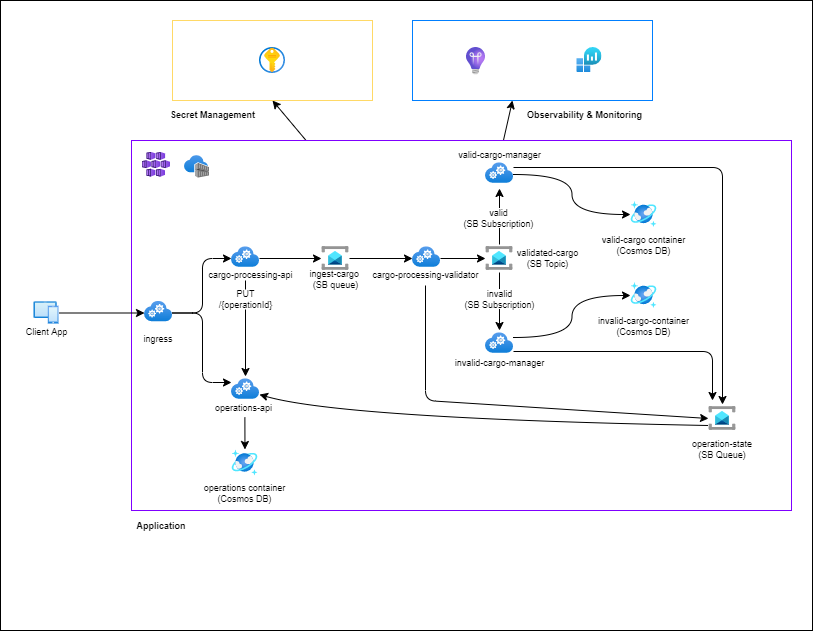

The diagram above was exported from draw.io. Its source (the exported page's mxGraphModel, read from the mxfile embedded in the PNG):
<mxGraphModel dx="1185" dy="2303" grid="1" gridSize="10" guides="1" tooltips="1" connect="1" arrows="1" fold="1" page="1" pageScale="1" pageWidth="1100" pageHeight="850" math="0" shadow="0">
  <root>
    <mxCell id="0" />
    <mxCell id="1" parent="0" />
    <mxCell id="25" value="" style="rounded=0;whiteSpace=wrap;html=1;fillColor=#FFFFFF;fontColor=#000000;" parent="1" vertex="1">
      <mxGeometry x="28" y="60" width="812" height="630" as="geometry" />
    </mxCell>
    <mxCell id="26" style="edgeStyle=none;rounded=0;orthogonalLoop=1;jettySize=auto;html=1;entryX=0.5;entryY=1;entryDx=0;entryDy=0;fontSize=7;fontColor=#000000;strokeColor=#000000;" parent="1" source="28" target="52" edge="1">
      <mxGeometry relative="1" as="geometry" />
    </mxCell>
    <mxCell id="27" style="edgeStyle=none;rounded=0;orthogonalLoop=1;jettySize=auto;html=1;fontSize=7;fontColor=#000000;strokeColor=#000000;entryX=0;entryY=0;entryDx=0;entryDy=0;" parent="1" source="28" target="58" edge="1">
      <mxGeometry relative="1" as="geometry" />
    </mxCell>
    <mxCell id="28" value="" style="rounded=0;whiteSpace=wrap;html=1;fillColor=none;strokeColor=#7F00FF;fontColor=#000000;" parent="1" vertex="1">
      <mxGeometry x="159" y="200" width="660" height="370" as="geometry" />
    </mxCell>
    <mxCell id="29" style="edgeStyle=orthogonalEdgeStyle;rounded=0;orthogonalLoop=1;jettySize=auto;html=1;fontColor=#000000;strokeColor=#000000;" parent="1" source="30" target="39" edge="1">
      <mxGeometry relative="1" as="geometry" />
    </mxCell>
    <mxCell id="30" value="" style="shape=image;imageAspect=0;aspect=fixed;verticalLabelPosition=bottom;verticalAlign=top;image=data:image/svg+xml,(base64 omitted: 3552 chars);fontColor=#000000;" parent="1" vertex="1">
      <mxGeometry x="349" y="304" width="28" height="28" as="geometry" />
    </mxCell>
    <mxCell id="31" style="edgeStyle=orthogonalEdgeStyle;rounded=0;orthogonalLoop=1;jettySize=auto;html=1;fontColor=#000000;strokeColor=#000000;" parent="1" source="33" target="37" edge="1">
      <mxGeometry relative="1" as="geometry" />
    </mxCell>
    <mxCell id="32" style="edgeStyle=orthogonalEdgeStyle;rounded=0;orthogonalLoop=1;jettySize=auto;html=1;fontColor=#000000;strokeColor=#000000;" parent="1" source="33" target="41" edge="1">
      <mxGeometry relative="1" as="geometry" />
    </mxCell>
    <mxCell id="33" value="" style="shape=image;imageAspect=0;aspect=fixed;verticalLabelPosition=bottom;verticalAlign=top;image=data:image/svg+xml,(base64 omitted: 3552 chars);fontColor=#000000;" parent="1" vertex="1">
      <mxGeometry x="513" y="304" width="28" height="28" as="geometry" />
    </mxCell>
    <mxCell id="34" style="edgeStyle=orthogonalEdgeStyle;rounded=0;orthogonalLoop=1;jettySize=auto;html=1;entryX=0;entryY=0.5;entryDx=0;entryDy=0;fontColor=#000000;strokeColor=#000000;" parent="1" source="35" target="30" edge="1">
      <mxGeometry relative="1" as="geometry" />
    </mxCell>
    <mxCell id="35" value="" style="shape=image;imageAspect=0;aspect=fixed;verticalLabelPosition=bottom;verticalAlign=top;fillColor=none;image=data:image/svg+xml,(base64 omitted: 2080 chars);fontColor=#000000;" parent="1" vertex="1">
      <mxGeometry x="259" y="304" width="28" height="28" as="geometry" />
    </mxCell>
    <mxCell id="36" style="edgeStyle=orthogonalEdgeStyle;orthogonalLoop=1;jettySize=auto;html=1;curved=1;fontColor=#000000;strokeColor=#000000;exitX=1;exitY=0.25;exitDx=0;exitDy=0;entryX=0;entryY=0.5;entryDx=0;entryDy=0;" parent="1" source="37" target="71" edge="1">
      <mxGeometry relative="1" as="geometry">
        <mxPoint x="625.516129032258" y="331" as="targetPoint" />
      </mxGeometry>
    </mxCell>
    <mxCell id="37" value="" style="shape=image;imageAspect=0;aspect=fixed;verticalLabelPosition=bottom;verticalAlign=top;fillColor=none;image=data:image/svg+xml,(base64 omitted: 2080 chars);fontColor=#000000;" parent="1" vertex="1">
      <mxGeometry x="513" y="390" width="28" height="28" as="geometry" />
    </mxCell>
    <mxCell id="38" style="edgeStyle=orthogonalEdgeStyle;rounded=0;orthogonalLoop=1;jettySize=auto;html=1;fontColor=#000000;strokeColor=#000000;" parent="1" source="39" target="33" edge="1">
      <mxGeometry relative="1" as="geometry" />
    </mxCell>
    <mxCell id="39" value="" style="shape=image;imageAspect=0;aspect=fixed;verticalLabelPosition=bottom;verticalAlign=top;fillColor=none;image=data:image/svg+xml,(base64 omitted: 2080 chars);fontColor=#000000;fontSize=9;" parent="1" vertex="1">
      <mxGeometry x="440" y="304" width="28" height="28" as="geometry" />
    </mxCell>
    <mxCell id="40" style="edgeStyle=orthogonalEdgeStyle;orthogonalLoop=1;jettySize=auto;html=1;curved=1;fontColor=#000000;strokeColor=#000000;entryX=0;entryY=0.5;entryDx=0;entryDy=0;" parent="1" source="41" target="70" edge="1">
      <mxGeometry relative="1" as="geometry" />
    </mxCell>
    <mxCell id="41" value="" style="shape=image;imageAspect=0;aspect=fixed;verticalLabelPosition=bottom;verticalAlign=top;fillColor=none;image=data:image/svg+xml,(base64 omitted: 2080 chars);fontColor=#000000;" parent="1" vertex="1">
      <mxGeometry x="513" y="220" width="28" height="28" as="geometry" />
    </mxCell>
    <mxCell id="42" style="edgeStyle=orthogonalEdgeStyle;rounded=1;orthogonalLoop=1;jettySize=auto;html=1;fontColor=#000000;strokeColor=#000000;exitX=1;exitY=0.5;exitDx=0;exitDy=0;" parent="1" source="73" target="35" edge="1">
      <mxGeometry relative="1" as="geometry">
        <Array as="points">
          <mxPoint x="230" y="373" />
          <mxPoint x="230" y="318" />
        </Array>
      </mxGeometry>
    </mxCell>
    <mxCell id="43" value="" style="edgeStyle=none;html=1;" parent="1" source="44" target="73" edge="1">
      <mxGeometry relative="1" as="geometry" />
    </mxCell>
    <mxCell id="44" value="" style="shape=image;imageAspect=0;aspect=fixed;verticalLabelPosition=bottom;verticalAlign=top;fillColor=none;image=data:image/svg+xml,(base64 omitted: 2140 chars);fontColor=#000000;" parent="1" vertex="1">
      <mxGeometry x="61.5" y="360" width="25" height="25" as="geometry" />
    </mxCell>
    <mxCell id="45" value="Client App" style="text;html=1;resizable=0;autosize=1;align=center;verticalAlign=middle;points=[];fillColor=none;strokeColor=none;rounded=0;fontSize=9;fontColor=#000000;" parent="1" vertex="1">
      <mxGeometry x="49" y="387" width="50" height="10" as="geometry" />
    </mxCell>
    <mxCell id="46" value="cargo-processing-api" style="text;html=1;resizable=0;autosize=1;align=center;verticalAlign=middle;points=[];fillColor=none;strokeColor=none;rounded=0;fontSize=9;fontColor=#000000;" parent="1" vertex="1">
      <mxGeometry x="233" y="325" width="90" height="20" as="geometry" />
    </mxCell>
    <mxCell id="47" value="ingest-cargo&amp;nbsp;&lt;br&gt;(SB queue)" style="text;html=1;resizable=0;autosize=1;align=center;verticalAlign=middle;points=[];fillColor=none;strokeColor=none;rounded=0;fontSize=9;fontColor=#000000;" parent="1" vertex="1">
      <mxGeometry x="333" y="329" width="60" height="20" as="geometry" />
    </mxCell>
    <mxCell id="48" value="invalid-cargo-manager" style="text;html=1;resizable=0;autosize=1;align=center;verticalAlign=middle;points=[];fillColor=none;strokeColor=none;rounded=0;fontSize=9;fontColor=#000000;" parent="1" vertex="1">
      <mxGeometry x="482" y="413" width="90" height="20" as="geometry" />
    </mxCell>
    <mxCell id="49" value="valid-cargo-manager" style="text;html=1;resizable=0;autosize=1;align=center;verticalAlign=middle;points=[];fillColor=none;strokeColor=none;rounded=0;fontSize=9;fontColor=#000000;" parent="1" vertex="1">
      <mxGeometry x="482" y="205" width="90" height="20" as="geometry" />
    </mxCell>
    <mxCell id="50" value="cargo-processing-validator" style="text;html=1;resizable=0;autosize=1;align=center;verticalAlign=middle;points=[];fillColor=none;strokeColor=none;rounded=0;fontSize=9;fontColor=#000000;" parent="1" vertex="1">
      <mxGeometry x="398" y="325" width="110" height="20" as="geometry" />
    </mxCell>
    <mxCell id="51" value="validated-cargo&lt;br&gt;(SB Topic)" style="text;html=1;resizable=0;autosize=1;align=center;verticalAlign=middle;points=[];fillColor=none;strokeColor=none;rounded=0;fontSize=9;fontColor=#000000;" parent="1" vertex="1">
      <mxGeometry x="544.5" y="308" width="60" height="20" as="geometry" />
    </mxCell>
    <mxCell id="52" value="" style="rounded=0;whiteSpace=wrap;html=1;fontSize=7;fillColor=none;strokeColor=#FFD966;fontColor=#000000;" parent="1" vertex="1">
      <mxGeometry x="200" y="80" width="200" height="80" as="geometry" />
    </mxCell>
    <mxCell id="53" value="" style="rounded=0;whiteSpace=wrap;html=1;fontSize=7;fillColor=none;strokeColor=#007FFF;fontColor=#000000;" parent="1" vertex="1">
      <mxGeometry x="440" y="80" width="240" height="80" as="geometry" />
    </mxCell>
    <mxCell id="54" value="" style="aspect=fixed;html=1;points=[];align=center;image;fontSize=12;image=img/lib/azure2/security/Key_Vaults.svg;fillColor=none;fontColor=#000000;" parent="1" vertex="1">
      <mxGeometry x="287" y="107" width="26" height="26" as="geometry" />
    </mxCell>
    <mxCell id="55" value="" style="aspect=fixed;html=1;points=[];align=center;image;fontSize=12;image=img/lib/azure2/devops/Application_Insights.svg;fillColor=none;fontColor=#000000;" parent="1" vertex="1">
      <mxGeometry x="494" y="107" width="19" height="27.21" as="geometry" />
    </mxCell>
    <mxCell id="56" value="" style="aspect=fixed;html=1;points=[];align=center;image;fontSize=12;image=img/lib/azure2/analytics/Log_Analytics_Workspaces.svg;fillColor=none;fontColor=#000000;" parent="1" vertex="1">
      <mxGeometry x="604.5" y="107" width="25" height="25" as="geometry" />
    </mxCell>
    <mxCell id="57" value="Application" style="text;html=1;strokeColor=none;fillColor=none;align=center;verticalAlign=middle;whiteSpace=wrap;rounded=0;fontSize=9;fontStyle=1;fontColor=#000000;" parent="1" vertex="1">
      <mxGeometry x="159" y="571" width="60" height="30" as="geometry" />
    </mxCell>
    <mxCell id="58" value="Observability &amp;amp; Monitoring" style="text;html=1;strokeColor=none;fillColor=none;align=center;verticalAlign=middle;whiteSpace=wrap;rounded=0;fontSize=9;fontStyle=1;fontColor=#000000;" parent="1" vertex="1">
      <mxGeometry x="540" y="160" width="145" height="30" as="geometry" />
    </mxCell>
    <mxCell id="59" value="Secret Management" style="text;html=1;strokeColor=none;fillColor=none;align=center;verticalAlign=middle;whiteSpace=wrap;rounded=0;fontSize=9;fontStyle=1;fontColor=#000000;" parent="1" vertex="1">
      <mxGeometry x="168" y="160" width="145" height="30" as="geometry" />
    </mxCell>
    <mxCell id="60" value="" style="edgeStyle=none;html=1;fontSize=7;fontColor=#000000;strokeColor=#000000;exitX=0.523;exitY=1.367;exitDx=0;exitDy=0;exitPerimeter=0;" parent="1" source="74" target="65" edge="1">
      <mxGeometry relative="1" as="geometry" />
    </mxCell>
    <mxCell id="61" value="" style="shape=image;imageAspect=0;aspect=fixed;verticalLabelPosition=bottom;verticalAlign=top;fillColor=none;image=data:image/svg+xml,(base64 omitted: 2080 chars);fontSize=9;dashed=1;fontColor=#000000;" parent="1" vertex="1">
      <mxGeometry x="259" y="436" width="28" height="28" as="geometry" />
    </mxCell>
    <mxCell id="62" value="" style="edgeStyle=none;html=1;fontSize=7;fontColor=#000000;strokeColor=#000000;curved=1;exitX=0;exitY=0.75;exitDx=0;exitDy=0;" parent="1" source="64" target="61" edge="1">
      <mxGeometry relative="1" as="geometry">
        <Array as="points">
          <mxPoint x="370" y="478" />
        </Array>
      </mxGeometry>
    </mxCell>
    <mxCell id="63" value="" style="edgeStyle=none;html=1;exitX=1;exitY=0.75;exitDx=0;exitDy=0;" parent="1" source="37" edge="1">
      <mxGeometry relative="1" as="geometry">
        <mxPoint x="740" y="460" as="targetPoint" />
        <Array as="points">
          <mxPoint x="740" y="411" />
        </Array>
      </mxGeometry>
    </mxCell>
    <mxCell id="64" value="operation-state&#10;(SB Queue)&#10;" style="shape=image;imageAspect=0;aspect=fixed;verticalLabelPosition=bottom;verticalAlign=top;image=data:image/svg+xml,(base64 omitted: 3552 chars);fontSize=9;fontColor=#000000;" parent="1" vertex="1">
      <mxGeometry x="736" y="464" width="28" height="28" as="geometry" />
    </mxCell>
    <mxCell id="65" value="operations container&#10;(Cosmos DB)&#10;" style="shape=image;imageAspect=0;aspect=fixed;verticalLabelPosition=bottom;verticalAlign=top;fillColor=none;image=data:image/svg+xml,(base64 omitted: 3456 chars);fontSize=9;fontColor=#000000;" parent="1" vertex="1">
      <mxGeometry x="259" y="509" width="27" height="27" as="geometry" />
    </mxCell>
    <mxCell id="66" value="valid&lt;br&gt;(SB Subscription)" style="text;html=1;resizable=0;autosize=1;align=center;verticalAlign=middle;points=[];fillColor=#FFFFFF;strokeColor=none;rounded=0;fontSize=9;fontColor=#000000;" parent="1" vertex="1">
      <mxGeometry x="491" y="267.5" width="70" height="20" as="geometry" />
    </mxCell>
    <mxCell id="67" value="invalid&lt;br&gt;(SB Subscription)" style="text;html=1;resizable=0;autosize=1;align=center;verticalAlign=middle;points=[];fillColor=#FFFFFF;strokeColor=none;rounded=0;fontSize=9;fontColor=#000000;" parent="1" vertex="1">
      <mxGeometry x="492" y="348.5" width="70" height="20" as="geometry" />
    </mxCell>
    <mxCell id="68" value="" style="edgeStyle=none;html=1;entryX=0.5;entryY=0;entryDx=0;entryDy=0;" parent="1" target="61" edge="1">
      <mxGeometry relative="1" as="geometry">
        <mxPoint x="273" y="340" as="sourcePoint" />
      </mxGeometry>
    </mxCell>
    <mxCell id="69" value="" style="edgeStyle=none;html=1;exitX=1;exitY=0.25;exitDx=0;exitDy=0;entryX=0.5;entryY=0;entryDx=0;entryDy=0;" parent="1" source="41" target="64" edge="1">
      <mxGeometry relative="1" as="geometry">
        <mxPoint x="551" y="420.9999999999998" as="sourcePoint" />
        <mxPoint x="760.0000000000002" y="370.8587443946187" as="targetPoint" />
        <Array as="points">
          <mxPoint x="750" y="227" />
        </Array>
      </mxGeometry>
    </mxCell>
    <mxCell id="70" value="valid-cargo container&#10;(Cosmos DB)" style="shape=image;imageAspect=0;aspect=fixed;verticalLabelPosition=bottom;verticalAlign=top;fillColor=none;image=data:image/svg+xml,(base64 omitted: 3456 chars);fontSize=9;fontColor=#000000;" parent="1" vertex="1">
      <mxGeometry x="658" y="260.5" width="27" height="27" as="geometry" />
    </mxCell>
    <mxCell id="71" value="invalid-cargo-container&#10;(Cosmos DB)" style="shape=image;imageAspect=0;aspect=fixed;verticalLabelPosition=bottom;verticalAlign=top;fillColor=none;image=data:image/svg+xml,(base64 omitted: 3456 chars);fontSize=9;fontColor=#000000;" parent="1" vertex="1">
      <mxGeometry x="658" y="341.5" width="27" height="27" as="geometry" />
    </mxCell>
    <mxCell id="72" value="PUT&lt;br&gt;/{operationId}" style="text;html=1;resizable=0;autosize=1;align=center;verticalAlign=middle;points=[];fillColor=#FFFFFF;strokeColor=none;rounded=0;fontSize=9;fontColor=#000000;" parent="1" vertex="1">
      <mxGeometry x="243" y="349" width="60" height="20" as="geometry" />
    </mxCell>
    <mxCell id="73" value="ingress" style="shape=image;imageAspect=0;aspect=fixed;verticalLabelPosition=bottom;verticalAlign=top;fillColor=none;image=data:image/svg+xml,(base64 omitted: 2080 chars);fontSize=9;dashed=1;fontColor=#000000;" parent="1" vertex="1">
      <mxGeometry x="172" y="358.5" width="28" height="28" as="geometry" />
    </mxCell>
    <mxCell id="74" value="operations-api" style="text;html=1;resizable=0;autosize=1;align=center;verticalAlign=middle;points=[];fillColor=none;strokeColor=none;rounded=0;fontSize=9;fontColor=#000000;" parent="1" vertex="1">
      <mxGeometry x="241" y="463" width="60" height="10" as="geometry" />
    </mxCell>
    <mxCell id="75" style="edgeStyle=orthogonalEdgeStyle;rounded=1;orthogonalLoop=1;jettySize=auto;html=1;fontColor=#000000;strokeColor=#000000;exitX=1;exitY=0.5;exitDx=0;exitDy=0;entryX=0;entryY=0.25;entryDx=0;entryDy=0;" parent="1" source="73" edge="1">
      <mxGeometry relative="1" as="geometry">
        <mxPoint x="200.00000000000023" y="364.5" as="sourcePoint" />
        <mxPoint x="259" y="442" as="targetPoint" />
        <Array as="points">
          <mxPoint x="230" y="373" />
          <mxPoint x="230" y="442" />
        </Array>
      </mxGeometry>
    </mxCell>
    <mxCell id="76" value="" style="group" parent="1" vertex="1" connectable="0">
      <mxGeometry x="170" y="210" width="67" height="28" as="geometry" />
    </mxCell>
    <mxCell id="77" value="" style="shape=image;imageAspect=0;aspect=fixed;verticalLabelPosition=bottom;verticalAlign=top;image=data:image/svg+xml,(base64 omitted: 5220 chars);fontColor=#000000;" parent="76" vertex="1">
      <mxGeometry width="28" height="28" as="geometry" />
    </mxCell>
    <mxCell id="78" value="" style="shape=image;imageAspect=0;aspect=fixed;verticalLabelPosition=bottom;verticalAlign=top;fontSize=7;fillColor=none;image=data:image/svg+xml,(base64 omitted: 3584 chars);fontColor=#000000;" parent="76" vertex="1">
      <mxGeometry x="42" y="3" width="25" height="25" as="geometry" />
    </mxCell>
    <mxCell id="81" value="" style="edgeStyle=none;html=1;entryX=0;entryY=0.5;entryDx=0;entryDy=0;" edge="1" parent="1" source="50" target="64">
      <mxGeometry relative="1" as="geometry">
        <mxPoint x="550.9999999999998" y="237" as="sourcePoint" />
        <mxPoint x="760.0000000000002" y="474" as="targetPoint" />
        <Array as="points">
          <mxPoint x="453" y="460" />
        </Array>
      </mxGeometry>
    </mxCell>
  </root>
</mxGraphModel>